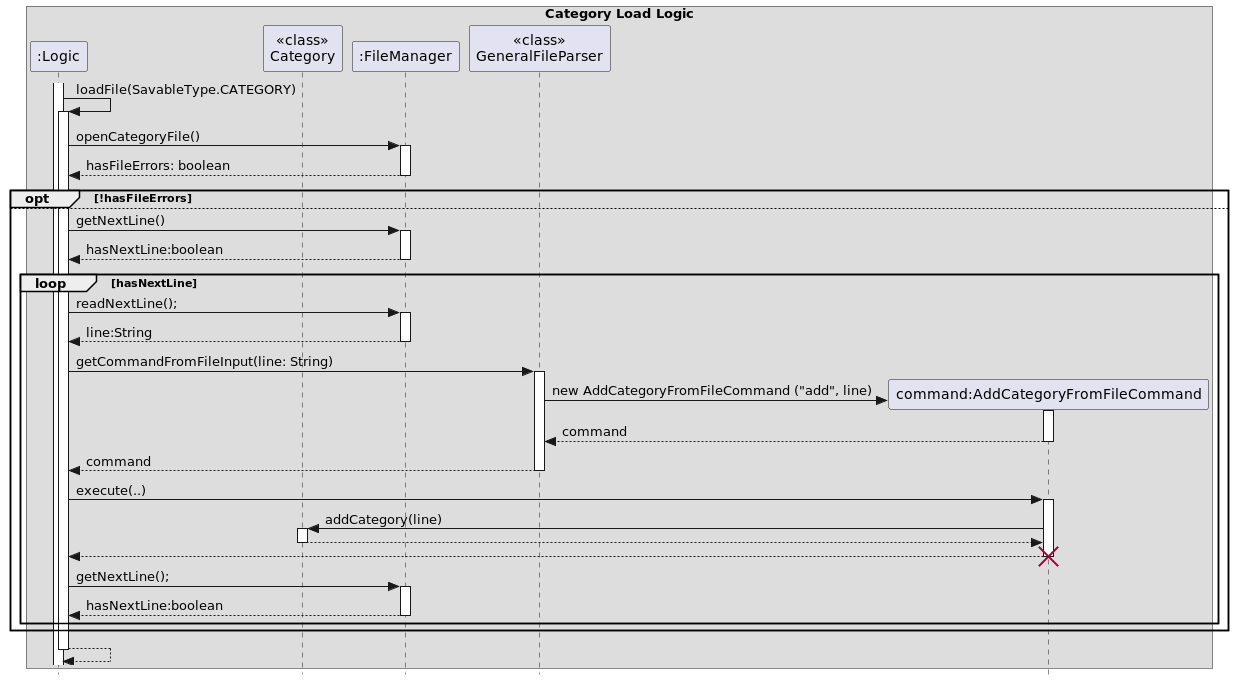

The diagram above was rendered by PlantUML. Its source (embedded in the PNG):
@startuml
skinparam Style strictuml
box Category Load Logic
participant ":Logic" as logic
participant "<<class>>\nCategory" as category
participant ":FileManager" as fileManager
participant "<<class>>\nGeneralFileParser" as generalFileParser
participant "command:AddCategoryFromFileCommand" as AddCategoryFromFileCommand

activate logic

logic -> logic: loadFile(SavableType.CATEGORY)
activate logic

logic -> fileManager: openCategoryFile()
activate fileManager
fileManager -[dashed]-> logic: hasFileErrors: boolean
deactivate fileManager
    opt !hasFileErrors
    else
        logic -> fileManager : getNextLine()
        activate fileManager
        fileManager -[dashed]-> logic : hasNextLine:boolean
        deactivate fileManager
        loop hasNextLine
            logic -> fileManager : readNextLine();
            activate fileManager
            fileManager -[dashed]-> logic : line:String
            deactivate fileManager
            logic -> generalFileParser : getCommandFromFileInput(line: String)
            activate generalFileParser
            create AddCategoryFromFileCommand
            generalFileParser -> AddCategoryFromFileCommand: new AddCategoryFromFileCommand ("add", line)
            activate AddCategoryFromFileCommand
            AddCategoryFromFileCommand --> generalFileParser: command
            deactivate AddCategoryFromFileCommand
            generalFileParser --> logic : command
            deactivate generalFileParser
            logic -> AddCategoryFromFileCommand : execute(..)
            activate AddCategoryFromFileCommand
            AddCategoryFromFileCommand -> category : addCategory(line)
            activate category
            category -[dashed]-> AddCategoryFromFileCommand
            deactivate
            AddCategoryFromFileCommand -[dashed]-> logic
            deactivate AddCategoryFromFileCommand
            destroy AddCategoryFromFileCommand
            logic -> fileManager : getNextLine();
            activate fileManager
            fileManager -[dashed]-> logic : hasNextLine:boolean
            deactivate fileManager

        end
    end
    logic -[dashed]-> logic
    deactivate logic


end box
@enduml